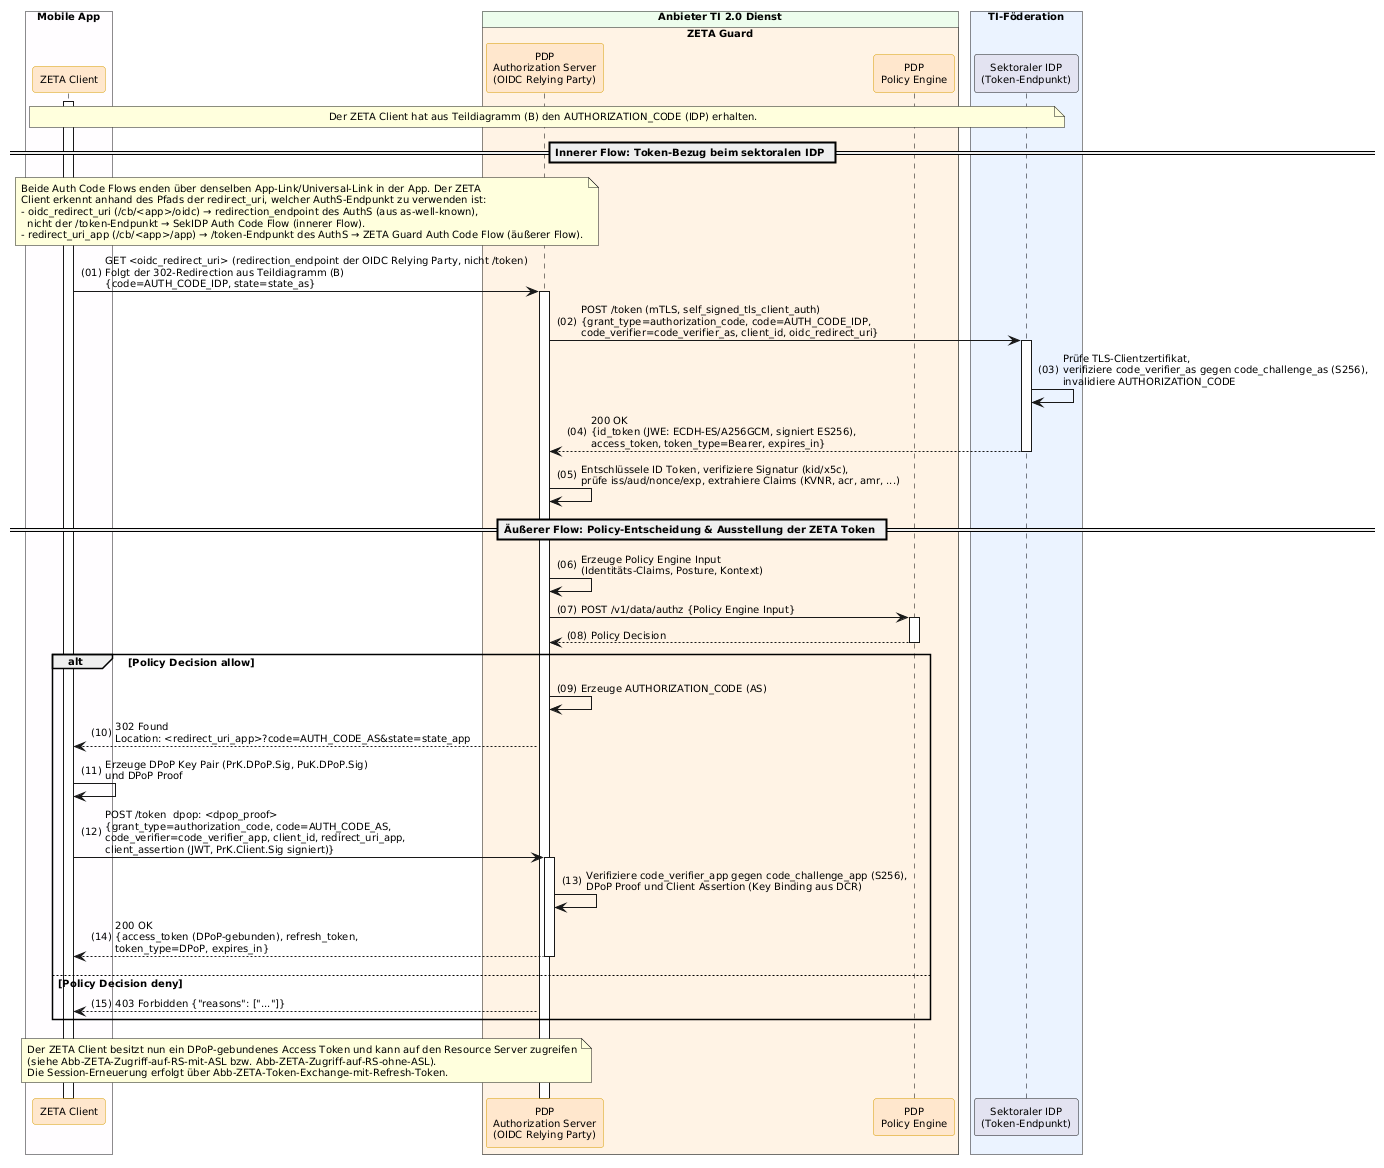

The diagram above was rendered by PlantUML. Its source (embedded in the PNG):
@startuml "Abb-ZETA-OIDC-Token-Bezug"
!include ../puml-layout.txt


' Teildiagramm (C): Token-Bezug beim sektoralen IDP, Policy-Entscheidung und Ausstellung der ZETA Token
' Teil von Abb-ZETA-OIDC-Authentifizierung-mobiler-Clients

box "Mobile App" DEVICE_COLOR
  participant Client as "ZETA Client" <<zeta>>
end box

box "Anbieter TI 2.0 Dienst" PROVIDER_COLOR
  box "ZETA Guard" ZETA_GUARD_COLOR
    participant AuthS as "PDP\nAuthorization Server\n(OIDC Relying Party)" <<zeta>>
    participant OPA as "PDP\nPolicy Engine" <<zeta>>
  end box
end box

box "TI-Föderation" #EAF2FF
  participant IDP as "Sektoraler IDP\n(Token-Endpunkt)"
end box

Client++
note over Client, IDP: Der ZETA Client hat aus Teildiagramm (B) den AUTHORIZATION_CODE (IDP) erhalten.

== Innerer Flow: Token-Bezug beim sektoralen IDP ==

note over Client, AuthS
  Beide Auth Code Flows enden über denselben App-Link/Universal-Link in der App. Der ZETA
  Client erkennt anhand des Pfads der redirect_uri, welcher AuthS-Endpunkt zu verwenden ist:
  - oidc_redirect_uri (/cb/<app>/oidc) → redirection_endpoint des AuthS (aus as-well-known),
    nicht der /token-Endpunkt → SekIDP Auth Code Flow (innerer Flow).
  - redirect_uri_app (/cb/<app>/app) → /token-Endpunkt des AuthS → ZETA Guard Auth Code Flow (äußerer Flow).
end note

Client -> AuthS++: GET <oidc_redirect_uri> (redirection_endpoint der OIDC Relying Party, nicht /token)\nFolgt der 302-Redirection aus Teildiagramm (B)\n{code=AUTH_CODE_IDP, state=state_as}
AuthS -> IDP++: POST /token (mTLS, self_signed_tls_client_auth)\n{grant_type=authorization_code, code=AUTH_CODE_IDP,\ncode_verifier=code_verifier_as, client_id, oidc_redirect_uri}
IDP -> IDP: Prüfe TLS-Clientzertifikat,\nverifiziere code_verifier_as gegen code_challenge_as (S256),\ninvalidiere AUTHORIZATION_CODE
IDP --> AuthS--: 200 OK\n{id_token (JWE: ECDH-ES/A256GCM, signiert ES256),\naccess_token, token_type=Bearer, expires_in}
AuthS -> AuthS: Entschlüssele ID Token, verifiziere Signatur (kid/x5c),\nprüfe iss/aud/nonce/exp, extrahiere Claims (KVNR, acr, amr, ...)

== Äußerer Flow: Policy-Entscheidung & Ausstellung der ZETA Token ==

AuthS -> AuthS: Erzeuge Policy Engine Input\n(Identitäts-Claims, Posture, Kontext)
AuthS -> OPA++: POST /v1/data/authz {Policy Engine Input}
OPA --> AuthS--: Policy Decision

alt Policy Decision allow
    AuthS -> AuthS: Erzeuge AUTHORIZATION_CODE (AS)
    AuthS --> Client: 302 Found\nLocation: <redirect_uri_app>?code=AUTH_CODE_AS&state=state_app
    Client -> Client: Erzeuge DPoP Key Pair (PrK.DPoP.Sig, PuK.DPoP.Sig)\nund DPoP Proof
    Client -> AuthS++: POST /token  dpop: <dpop_proof>\n{grant_type=authorization_code, code=AUTH_CODE_AS,\ncode_verifier=code_verifier_app, client_id, redirect_uri_app,\nclient_assertion (JWT, PrK.Client.Sig signiert)}
    AuthS -> AuthS: Verifiziere code_verifier_app gegen code_challenge_app (S256),\nDPoP Proof und Client Assertion (Key Binding aus DCR)
    AuthS --> Client--: 200 OK\n{access_token (DPoP-gebunden), refresh_token,\ntoken_type=DPoP, expires_in}
else Policy Decision deny
    AuthS --> Client: 403 Forbidden {"reasons": ["..."]}
end

note over Client, AuthS
  Der ZETA Client besitzt nun ein DPoP-gebundenes Access Token und kann auf den Resource Server zugreifen
  (siehe Abb-ZETA-Zugriff-auf-RS-mit-ASL bzw. Abb-ZETA-Zugriff-auf-RS-ohne-ASL).
  Die Session-Erneuerung erfolgt über Abb-ZETA-Token-Exchange-mit-Refresh-Token.
end note

@enduml